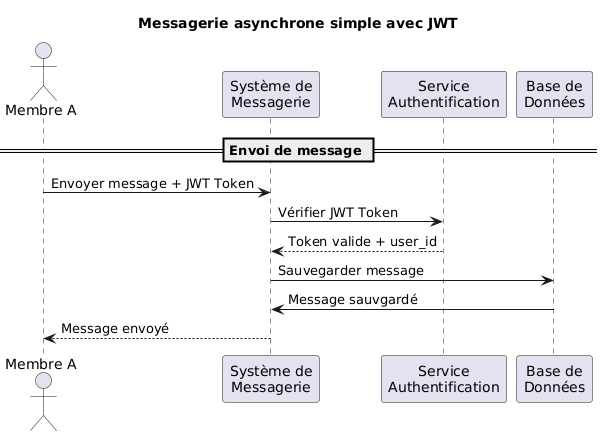

The diagram above was rendered by PlantUML. Its source (embedded in the PNG):
@startuml
title Messagerie asynchrone simple avec JWT

actor "Membre A" as MA
participant "Système de\nMessagerie" as SM
participant "Service\nAuthentification" as AUTH
participant "Base de\nDonnées" as BD

== Envoi de message ==
MA -> SM : Envoyer message + JWT Token
SM -> AUTH : Vérifier JWT Token
AUTH --> SM : Token valide + user_id
SM -> BD : Sauvegarder message
BD -> SM : Message sauvgardé
SM --> MA : Message envoyé
@enduml